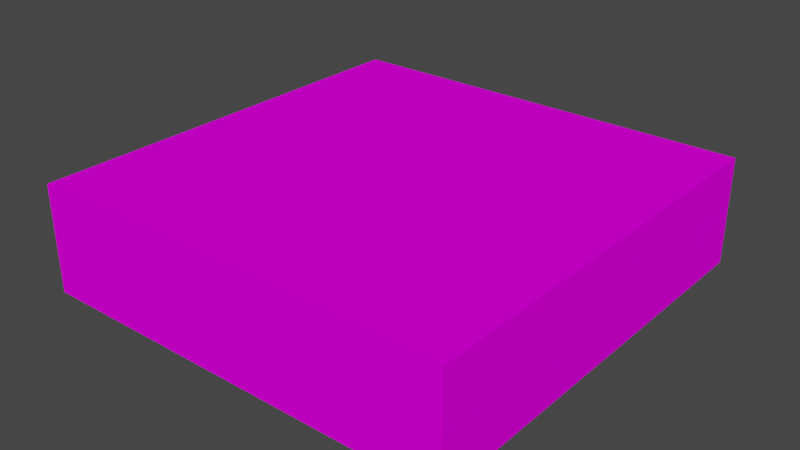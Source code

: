 # Source: SimpleGround.blend  (saved by Blender 3.3.6; exported with 4.5.12 LTS)
import bpy
from mathutils import Matrix  # noqa: F401  (used for matrix-valued properties, if any)

bpy.ops.wm.read_factory_settings(use_empty=True)
scene = bpy.context.scene
scene.name = 'Scene'

# ---- collections
col_collection = bpy.data.collections.new('Collection'); scene.collection.children.link(col_collection)

# ---- images (referenced by path relative to the original .blend; pixels are not part of the script)
import os
ASSET_DIR = os.environ.get("B2B_ASSET_DIR", "")  # directory of the original .blend (textures are referenced by path, not embedded)
HERE = os.path.dirname(os.path.abspath(__file__))  # packed textures are extracted next to this script under _unpacked/

def load_image(name, relpath, width, height, colorspace="sRGB"):
    """Load a texture the original file referenced (path relative to the .blend, or extracted next to this script)."""
    p = next((c for c in (os.path.join(HERE, relpath), os.path.join(ASSET_DIR, relpath)) if relpath and os.path.exists(c)), "")
    if p:
        img = bpy.data.images.load(p, check_existing=True)
        img.name = name
    else:  # same state as the original file: an image datablock whose file is absent (Cycles renders it pink)
        img = bpy.data.images.new(name, width, height)
        img.source = "FILE"
        img.filepath = "//" + (relpath or name)
    img.colorspace_settings.name = colorspace
    return img
img_simpleground_png = load_image('SimpleGround.png', 'SimpleGround.png', 1024, 1024, 'sRGB')

# ---- materials (node trees are filled in below, after node groups)
mat_palette = bpy.data.materials.new('palette')
mat_palette.use_transparent_shadow = False
mat_palette.diffuse_color = (1.0, 1.0, 1.0, 1.0)
mat_palette.roughness = 1.0

# ---- material node trees
mat_palette.use_nodes = True; mat_palette.node_tree.nodes.clear()
_N = mat_palette.node_tree.nodes; _L = mat_palette.node_tree.links
n0 = _N.new('ShaderNodeBsdfPrincipled'); n0.name = 'Principled BSDF'; n0.location = (1200, 0)
n0.distribution = 'GGX'
n0.subsurface_method = 'RANDOM_WALK_SKIN'
n0.inputs[2].default_value = 1.0
n0.inputs[3].default_value = 1.45
n0.inputs[13].default_value = 0.0
n0.inputs[27].default_value = (0.0, 0.0, 0.0, 1.0)
n0.inputs[28].default_value = 1.0
n1 = _N.new('ShaderNodeOutputMaterial'); n1.name = 'Material Output'; n1.location = (1500, 0)
n2 = _N.new('ShaderNodeTexImage'); n2.name = 'Image Texture'; n2.location = (600, 0)
n2.image = img_simpleground_png
_L.new(n2.outputs[0], n0.inputs[0])
_L.new(n0.outputs[0], n1.inputs[0])
n1.is_active_output = True

# ---- world
world_world = bpy.data.worlds.new('World'); scene.world = world_world
world_world.use_nodes = True; world_world.node_tree.nodes.clear()
_N = world_world.node_tree.nodes; _L = world_world.node_tree.links
n0 = _N.new('ShaderNodeOutputWorld'); n0.name = 'World Output'; n0.location = (300, 300)
n1 = _N.new('ShaderNodeBackground'); n1.name = 'Background'; n1.location = (10, 300)
n1.inputs[0].default_value = (0.05088, 0.05088, 0.05088, 1.0)
_L.new(n1.outputs[0], n0.inputs[0])
n0.is_active_output = True
world_world.color = (0.05088, 0.05088, 0.05088)
world_world.use_sun_shadow = False
world_world.sun_shadow_jitter_overblur = 0.0

# ---- meshes
me_untitled = bpy.data.meshes.new('Untitled')
me_untitled.from_pydata([(0.8, 0.0, 0.8), (-0.8, 2.607e-07, 0.8), (0.4, 0.3, 0.8), (0.3, 0.3, 0.8), (-0.5, 0.3, 0.8), (-0.7, 0.3, 0.8), (0.8, 0.4, 0.8), (0.4, 0.4, 0.8), (0.3, 0.4, 0.8), (-0.5, 0.4, 0.8), (-0.7, 0.4, 0.8), (-0.8, 0.4, 0.8), (0.8, -2.607e-07, -0.8), (-0.8, 0.0, -0.8), (0.8, 0.4, -0.8), (-0.8, 0.4, -0.8), (0.8, 0.0, 0.8), (0.8, 0.4, 0.8), (0.8, -4.888e-08, 0.5), (0.8, 0.3, 0.5), (0.8, 0.4, 0.5), (0.8, -6.517e-08, 0.4), (0.8, 0.3, 0.4), (0.8, 0.4, 0.4), (0.8, 0.3, 0.3), (0.8, 0.4, 0.3), (0.8, -1.14e-07, 0.1), (0.8, 0.2, 0.1), (0.8, 0.4, 0.1), (0.8, -1.303e-07, -1.192e-07), (0.8, 0.2, -1.192e-07), (0.8, 0.4, -1.788e-07), (0.8, -1.792e-07, -0.3), (0.8, 0.3, -0.3), (0.8, 0.4, -0.3), (0.8, -1.955e-07, -0.4), (0.8, 0.3, -0.4), (0.8, 0.4, -0.4), (0.8, 0.3, -0.5), (0.8, 0.4, -0.5), (0.8, -2.444e-07, -0.7), (0.8, 0.4, -0.7), (0.8, -2.607e-07, -0.8), (0.8, 0.4, -0.8), (-0.8, 2.607e-07, 0.8), (-0.8, 0.4, 0.8), (-0.8, 2.118e-07, 0.5), (-0.8, 0.4, 0.5), (-0.8, 1.955e-07, 0.4), (-0.8, 0.4, 0.4), (-0.8, 0.3, 0.3), (-0.8, 0.4, 0.3), (-0.8, 0.3, 0.2), (-0.8, 0.4, 0.2), (-0.8, 1.466e-07, 0.1), (-0.8, 0.2, 0.1), (-0.8, 0.4, 0.1), (-0.8, 1.303e-07, 0.0), (-0.8, 0.2, -5.96e-08), (-0.8, 0.4, -1.192e-07), (-0.8, 0.3, -0.2), (-0.8, 0.4, -0.2), (-0.8, 8.146e-08, -0.3), (-0.8, 0.3, -0.3), (-0.8, 0.4, -0.3), (-0.8, 6.517e-08, -0.4), (-0.8, 0.4, -0.4), (-0.8, 1.629e-08, -0.7), (-0.8, 0.4, -0.7), (-0.8, 0.0, -0.8), (-0.8, 0.4, -0.8), (0.8, 0.0, 0.8), (0.8, -4.888e-08, 0.5), (0.8, -6.517e-08, 0.4), (0.8, -1.14e-07, 0.1), (0.8, -1.303e-07, -1.192e-07), (0.8, -1.792e-07, -0.3), (0.8, -1.955e-07, -0.4), (0.8, -2.444e-07, -0.7), (0.8, -2.607e-07, -0.8), (-0.8, 2.607e-07, 0.8), (-0.8, 2.118e-07, 0.5), (-0.8, 1.955e-07, 0.4), (-0.8, 1.466e-07, 0.1), (-0.8, 1.303e-07, 0.0), (-0.8, 8.146e-08, -0.3), (-0.8, 6.517e-08, -0.4), (-0.8, 1.629e-08, -0.7), (-0.8, 0.0, -0.8), (0.8, 0.4, 0.8), (0.8, 0.4, 0.5), (0.8, 0.4, 0.4), (0.8, 0.4, 0.3), (0.8, 0.4, 0.1), (0.8, 0.4, -1.788e-07), (0.8, 0.4, -0.3), (0.8, 0.4, -0.4), (0.8, 0.4, -0.5), (0.8, 0.4, -0.7), (0.8, 0.4, -0.8), (0.7, 0.4, 0.4), (0.7, 0.4, 0.3), (0.7, 0.4, -1.788e-07), (0.7, 0.4, -0.2), (0.7, 0.4, -0.5), (0.7, 0.4, -0.6), (0.6, 0.4, 0.3), (0.6, 0.4, 0.2), (0.6, 0.4, -1.788e-07), (0.6, 0.4, -0.1), (0.6, 0.4, -0.4), (0.6, 0.4, -0.5), (0.6, 0.4, -0.6), (0.5, 0.4, 0.4), (0.5, 0.4, 0.3), (0.5, 0.4, -0.1), (0.5, 0.4, -0.2), (0.4, 0.4, 0.8), (0.4, 0.4, 0.7), (0.4, 0.4, 0.6), (0.4, 0.4, 0.4), (0.4, 0.4, 0.3), (0.4, 0.4, -0.5), (0.4, 0.4, -0.6), (0.3, 0.4, 0.8), (0.3, 0.4, 0.7), (0.3, 0.4, 0.3), (0.3, 0.4, 0.2), (0.3, 0.4, -0.2), (0.3, 0.4, -0.3), (0.3, 0.4, -0.4), (0.3, 0.4, -0.5), (0.2, 0.4, 0.7), (0.2, 0.4, 0.6), (0.2, 0.4, -1.341e-07), (0.2, 0.4, -0.1), (0.2, 0.4, -0.4), (0.2, 0.4, -0.5), (0.1, 0.4, -0.2), (0.1, 0.4, -0.3), (0.1, 0.4, -0.4), (0.1, 0.4, -0.5), (0.1, 0.4, -0.6), (0.1, 0.4, -0.7), (5.96e-08, 0.4, 0.7), (5.96e-08, 0.4, 0.6), (0.0, 0.4, 0.5), (0.0, 0.4, -0.1), (0.0, 0.4, -0.2), (0.0, 0.4, -0.5), (0.0, 0.4, -0.6), (0.0, 0.4, -0.7), (-0.1, 0.4, 0.3), (-0.1, 0.4, 0.2), (-0.1, 0.4, -0.1), (-0.1, 0.4, -0.2), (-0.2, 0.4, 0.6), (-0.2, 0.4, 0.5), (-0.2, 0.4, 0.3), (-0.2, 0.4, 0.2), (-0.2, 0.4, 0.1), (-0.2, 0.4, -1.192e-07), (-0.2, 0.4, -0.1), (-0.2, 0.4, -0.2), (-0.3, 0.4, 0.3), (-0.3, 0.4, 0.2), (-0.3, 0.4, 0.1), (-0.3, 0.4, -1.192e-07), (-0.3, 0.4, -0.1), (-0.3, 0.4, -0.4), (-0.3, 0.4, -0.5), (-0.3, 0.4, -0.6), (-0.3, 0.4, -0.7), (-0.4, 0.4, 0.7), (-0.4, 0.4, 0.6), (-0.4, 0.4, -1.192e-07), (-0.4, 0.4, -0.2), (-0.4, 0.4, -0.4), (-0.4, 0.4, -0.5), (-0.4, 0.4, -0.6), (-0.5, 0.4, 0.8), (-0.5, 0.4, 0.7), (-0.5, 0.4, 0.3), (-0.5, 0.4, 0.2), (-0.5, 0.4, -0.5), (-0.5, 0.4, -0.6), (-0.6, 0.4, 0.6), (-0.6, 0.4, 0.5), (-0.6, 0.4, 0.3), (-0.6, 0.4, 0.2), (-0.6, 0.4, -0.2), (-0.6, 0.4, -0.3), (-0.6, 0.4, -0.6), (-0.6, 0.4, -0.7), (-0.7, 0.4, 0.8), (-0.7, 0.4, 0.5), (-0.7, 0.4, 0.4), (-0.7, 0.4, -0.3), (-0.7, 0.4, -0.4), (-0.8, 0.4, 0.8), (-0.8, 0.4, 0.5), (-0.8, 0.4, 0.4), (-0.8, 0.4, 0.3), (-0.8, 0.4, 0.2), (-0.8, 0.4, 0.1), (-0.8, 0.4, -1.192e-07), (-0.8, 0.4, -0.2), (-0.8, 0.4, -0.3), (-0.8, 0.4, -0.4), (-0.8, 0.4, -0.7), (-0.8, 0.4, -0.8)], [], [(2, 1, 0), (3, 1, 2), (4, 1, 3), (5, 1, 4), (6, 2, 0), (7, 3, 2), (7, 2, 6), (8, 4, 3), (8, 3, 7), (9, 5, 4), (9, 4, 8), (10, 1, 5), (10, 5, 9), (11, 1, 10), (12, 13, 14), (14, 13, 15), (18, 17, 16), (19, 17, 18), (20, 17, 19), (21, 19, 18), (22, 20, 19), (22, 19, 21), (23, 20, 22), (24, 22, 21), (24, 23, 22), (25, 23, 24), (26, 24, 21), (26, 25, 24), (27, 25, 26), (28, 25, 27), (29, 27, 26), (30, 28, 27), (30, 27, 29), (31, 28, 30), (32, 30, 29), (32, 31, 30), (33, 31, 32), (34, 31, 33), (35, 33, 32), (36, 34, 33), (36, 33, 35), (37, 34, 36), (38, 36, 35), (38, 37, 36), (39, 37, 38), (40, 38, 35), (40, 39, 38), (41, 39, 40), (42, 41, 40), (43, 41, 42), (44, 45, 46), (46, 45, 47), (46, 47, 48), (48, 47, 49), (48, 49, 50), (50, 49, 51), (48, 50, 52), (50, 51, 52), (52, 51, 53), (48, 52, 54), (52, 53, 54), (54, 53, 55), (55, 53, 56), (54, 55, 57), (55, 56, 58), (57, 55, 58), (58, 56, 59), (57, 58, 60), (58, 59, 60), (60, 59, 61), (57, 60, 62), (60, 61, 63), (62, 60, 63), (63, 61, 64), (62, 63, 65), (63, 64, 65), (65, 64, 66), (65, 66, 67), (67, 66, 68), (67, 68, 69), (69, 68, 70), (80, 72, 71), (81, 73, 72), (81, 72, 80), (82, 74, 73), (82, 73, 81), (83, 75, 74), (83, 74, 82), (84, 76, 75), (84, 75, 83), (85, 77, 76), (85, 76, 84), (86, 78, 77), (86, 77, 85), (87, 79, 78), (87, 78, 86), (88, 79, 87), (90, 91, 100), (91, 92, 100), (92, 93, 101), (100, 92, 101), (93, 94, 102), (94, 95, 102), (102, 95, 103), (97, 98, 104), (96, 97, 104), (104, 98, 105), (101, 93, 106), (100, 101, 106), (106, 93, 107), (102, 103, 108), (93, 102, 108), (108, 103, 109), (95, 96, 110), (96, 104, 110), (104, 105, 111), (110, 104, 111), (105, 98, 112), (111, 105, 112), (90, 100, 113), (106, 107, 113), (100, 106, 113), (113, 107, 114), (109, 103, 115), (108, 109, 115), (103, 95, 116), (115, 103, 116), (89, 90, 117), (117, 90, 118), (118, 90, 119), (113, 114, 120), (90, 113, 120), (114, 107, 121), (120, 114, 121), (110, 111, 122), (111, 112, 122), (112, 98, 123), (122, 112, 123), (117, 118, 124), (118, 119, 125), (124, 118, 125), (121, 107, 126), (120, 121, 126), (107, 93, 127), (126, 107, 127), (116, 95, 128), (115, 116, 128), (95, 110, 129), (128, 95, 129), (110, 122, 130), (129, 110, 130), (122, 123, 131), (130, 122, 131), (125, 119, 132), (124, 125, 132), (119, 90, 133), (132, 119, 133), (108, 115, 134), (93, 108, 134), (115, 128, 135), (134, 115, 135), (130, 131, 136), (129, 130, 136), (131, 123, 137), (136, 131, 137), (128, 129, 138), (135, 128, 138), (134, 135, 138), (129, 136, 139), (138, 129, 139), (136, 137, 140), (139, 136, 140), (137, 123, 141), (140, 137, 141), (123, 98, 142), (141, 123, 142), (98, 99, 143), (142, 98, 143), (124, 132, 144), (132, 133, 144), (133, 90, 145), (144, 133, 145), (90, 120, 146), (145, 90, 146), (134, 138, 147), (138, 139, 147), (147, 139, 148), (141, 142, 149), (140, 141, 149), (142, 143, 150), (149, 142, 150), (143, 99, 151), (150, 143, 151), (120, 126, 152), (126, 127, 152), (127, 93, 153), (152, 127, 153), (147, 148, 154), (134, 147, 154), (148, 139, 155), (154, 148, 155), (144, 145, 156), (145, 146, 156), (146, 120, 157), (156, 146, 157), (120, 152, 158), (152, 153, 158), (153, 93, 159), (158, 153, 159), (93, 134, 160), (159, 93, 160), (134, 154, 161), (160, 134, 161), (154, 155, 162), (161, 154, 162), (155, 139, 163), (162, 155, 163), (158, 159, 164), (120, 158, 164), (159, 160, 165), (164, 159, 165), (160, 161, 166), (165, 160, 166), (161, 162, 167), (166, 161, 167), (162, 163, 168), (167, 162, 168), (139, 140, 169), (149, 150, 169), (140, 149, 169), (150, 151, 169), (169, 151, 170), (170, 151, 171), (151, 99, 172), (171, 151, 172), (124, 144, 173), (144, 156, 173), (156, 157, 173), (173, 157, 174), (167, 168, 175), (166, 167, 175), (168, 163, 176), (175, 168, 176), (163, 139, 176), (169, 170, 177), (139, 169, 177), (170, 171, 178), (177, 170, 178), (171, 172, 179), (178, 171, 179), (124, 173, 180), (173, 174, 181), (180, 173, 181), (120, 164, 182), (165, 166, 182), (164, 165, 182), (182, 166, 183), (177, 178, 184), (178, 179, 184), (179, 172, 185), (184, 179, 185), (181, 174, 186), (180, 181, 186), (174, 157, 186), (157, 120, 187), (186, 157, 187), (182, 183, 188), (120, 182, 188), (183, 166, 189), (188, 183, 189), (176, 139, 190), (175, 176, 190), (139, 177, 191), (190, 139, 191), (185, 172, 192), (184, 185, 192), (172, 99, 193), (192, 172, 193), (180, 186, 194), (186, 187, 194), (187, 120, 195), (194, 187, 195), (120, 188, 196), (195, 120, 196), (191, 177, 197), (190, 191, 197), (184, 192, 198), (197, 177, 198), (177, 184, 198), (192, 193, 198), (194, 195, 199), (195, 196, 200), (199, 195, 200), (196, 188, 201), (200, 196, 201), (188, 189, 202), (201, 188, 202), (189, 166, 203), (202, 189, 203), (166, 175, 204), (203, 166, 204), (175, 190, 205), (204, 175, 205), (190, 197, 206), (205, 190, 206), (197, 198, 207), (206, 197, 207), (198, 193, 208), (207, 198, 208), (193, 99, 209), (208, 193, 209), (209, 99, 210)])
_uv = me_untitled.uv_layers.new(name='UVMap')
_uv.uv.foreach_set('vector', [0.8809, 0.5, 0.8809, 0.5, 0.8809, 0.5, 0.8809, 0.5, 0.8809, 0.5, 0.8809, 0.5, 0.8809, 0.5, 0.8809, 0.5, 0.8809, 0.5, 0.8809, 0.5, 0.8809, 0.5, 0.8809, 0.5, 0.8809, 0.5, 0.8809, 0.5, 0.8809, 0.5, 0.8926, 0.5, 0.8926, 0.5, 0.8926, 0.5, 0.8809, 0.5, 0.8809, 0.5, 0.8809, 0.5, 0.8809, 0.5, 0.8809, 0.5, 0.8809, 0.5, 0.8926, 0.5, 0.8926, 0.5, 0.8926, 0.5, 0.8848, 0.5, 0.8848, 0.5, 0.8848, 0.5, 0.8809, 0.5, 0.8809, 0.5, 0.8809, 0.5, 0.8809, 0.5, 0.8809, 0.5, 0.8809, 0.5, 0.8848, 0.5, 0.8848, 0.5, 0.8848, 0.5, 0.8809, 0.5, 0.8809, 0.5, 0.8809, 0.5, 0.8887, 0.5, 0.8887, 0.5, 0.8887, 0.5, 0.8887, 0.5, 0.8887, 0.5, 0.8887, 0.5, 0.8809, 0.5, 0.8809, 0.5, 0.8809, 0.5, 0.8809, 0.5, 0.8809, 0.5, 0.8809, 0.5, 0.8809, 0.5, 0.8809, 0.5, 0.8809, 0.5, 0.8926, 0.5, 0.8926, 0.5, 0.8926, 0.5, 0.8887, 0.5, 0.8887, 0.5, 0.8887, 0.5, 0.8926, 0.5, 0.8926, 0.5, 0.8926, 0.5, 0.8887, 0.5, 0.8887, 0.5, 0.8887, 0.5, 0.8809, 0.5, 0.8809, 0.5, 0.8809, 0.5, 0.8926, 0.5, 0.8926, 0.5, 0.8926, 0.5, 0.8926, 0.5, 0.8926, 0.5, 0.8926, 0.5, 0.8809, 0.5, 0.8809, 0.5, 0.8809, 0.5, 0.8809, 0.5, 0.8809, 0.5, 0.8809, 0.5, 0.8809, 0.5, 0.8809, 0.5, 0.8809, 0.5, 0.8809, 0.5, 0.8809, 0.5, 0.8809, 0.5, 0.8926, 0.5, 0.8926, 0.5, 0.8926, 0.5, 0.8887, 0.5, 0.8887, 0.5, 0.8887, 0.5, 0.8926, 0.5, 0.8926, 0.5, 0.8926, 0.5, 0.8887, 0.5, 0.8887, 0.5, 0.8887, 0.5, 0.8809, 0.5, 0.8809, 0.5, 0.8809, 0.5, 0.8809, 0.5, 0.8809, 0.5, 0.8809, 0.5, 0.8809, 0.5, 0.8809, 0.5, 0.8809, 0.5, 0.8809, 0.5, 0.8809, 0.5, 0.8809, 0.5, 0.8926, 0.5, 0.8926, 0.5, 0.8926, 0.5, 0.8887, 0.5, 0.8887, 0.5, 0.8887, 0.5, 0.8926, 0.5, 0.8926, 0.5, 0.8926, 0.5, 0.8887, 0.5, 0.8887, 0.5, 0.8887, 0.5, 0.8809, 0.5, 0.8809, 0.5, 0.8809, 0.5, 0.8848, 0.5, 0.8848, 0.5, 0.8848, 0.5, 0.8848, 0.5, 0.8848, 0.5, 0.8848, 0.5, 0.8809, 0.5, 0.8809, 0.5, 0.8809, 0.5, 0.8809, 0.5, 0.8809, 0.5, 0.8809, 0.5, 0.8809, 0.5, 0.8809, 0.5, 0.8809, 0.5, 0.8887, 0.5, 0.8887, 0.5, 0.8887, 0.5, 0.8887, 0.5, 0.8887, 0.5, 0.8887, 0.5, 0.8809, 0.5, 0.8809, 0.5, 0.8809, 0.5, 0.8809, 0.5, 0.8809, 0.5, 0.8809, 0.5, 0.8926, 0.5, 0.8926, 0.5, 0.8926, 0.5, 0.8926, 0.5, 0.8926, 0.5, 0.8926, 0.5, 0.8809, 0.5, 0.8809, 0.5, 0.8809, 0.5, 0.8809, 0.5, 0.8809, 0.5, 0.8809, 0.5, 0.8809, 0.5, 0.8809, 0.5, 0.8809, 0.5, 0.8848, 0.5, 0.8848, 0.5, 0.8848, 0.5, 0.8848, 0.5, 0.8848, 0.5, 0.8848, 0.5, 0.8809, 0.5, 0.8809, 0.5, 0.8809, 0.5, 0.8809, 0.5, 0.8809, 0.5, 0.8809, 0.5, 0.8809, 0.5, 0.8809, 0.5, 0.8809, 0.5, 0.8809, 0.5, 0.8809, 0.5, 0.8809, 0.5, 0.8926, 0.5, 0.8926, 0.5, 0.8926, 0.5, 0.8887, 0.5, 0.8887, 0.5, 0.8887, 0.5, 0.8926, 0.5, 0.8926, 0.5, 0.8926, 0.5, 0.8887, 0.5, 0.8887, 0.5, 0.8887, 0.5, 0.8809, 0.5, 0.8809, 0.5, 0.8809, 0.5, 0.8809, 0.5, 0.8809, 0.5, 0.8809, 0.5, 0.8809, 0.5, 0.8809, 0.5, 0.8809, 0.5, 0.8809, 0.5, 0.8809, 0.5, 0.8809, 0.5, 0.8848, 0.5, 0.8848, 0.5, 0.8848, 0.5, 0.8809, 0.5, 0.8809, 0.5, 0.8809, 0.5, 0.8848, 0.5, 0.8848, 0.5, 0.8848, 0.5, 0.8926, 0.5, 0.8926, 0.5, 0.8926, 0.5, 0.8926, 0.5, 0.8926, 0.5, 0.8926, 0.5, 0.8926, 0.5, 0.8926, 0.5, 0.8926, 0.5, 0.8809, 0.5, 0.8809, 0.5, 0.8809, 0.5, 0.8809, 0.5, 0.8809, 0.5, 0.8809, 0.5, 0.8887, 0.5, 0.8887, 0.5, 0.8887, 0.5, 0.8887, 0.5, 0.8887, 0.5, 0.8887, 0.5, 0.8809, 0.5, 0.8809, 0.5, 0.8809, 0.5, 0.8926, 0.5, 0.8926, 0.5, 0.8926, 0.5, 0.8809, 0.5, 0.8809, 0.5, 0.8809, 0.5, 0.8809, 0.5, 0.8809, 0.5, 0.8809, 0.5, 0.8926, 0.5, 0.8926, 0.5, 0.8926, 0.5, 0.8926, 0.5, 0.8926, 0.5, 0.8926, 0.5, 0.8809, 0.5, 0.8809, 0.5, 0.8809, 0.5, 0.8809, 0.5, 0.8809, 0.5, 0.8809, 0.5, 0.8926, 0.5, 0.8926, 0.5, 0.8926, 0.5, 0.8926, 0.5, 0.8926, 0.5, 0.8926, 0.5, 0.8809, 0.5, 0.8809, 0.5, 0.8809, 0.5, 0.8809, 0.5, 0.8809, 0.5, 0.8809, 0.5, 0.8926, 0.5, 0.8926, 0.5, 0.8926, 0.5, 0.8887, 0.5, 0.8887, 0.5, 0.8887, 0.5, 0.8809, 0.5, 0.8809, 0.5, 0.8809, 0.5, 0.8887, 0.5, 0.8887, 0.5, 0.8887, 0.5, 0.8887, 0.5, 0.8887, 0.5, 0.8887, 0.5, 0.8926, 0.5, 0.8926, 0.5, 0.8926, 0.5, 0.8809, 0.5, 0.8809, 0.5, 0.8809, 0.5, 0.8926, 0.5, 0.8926, 0.5, 0.8926, 0.5, 0.8887, 0.5, 0.8887, 0.5, 0.8887, 0.5, 0.8809, 0.5, 0.8809, 0.5, 0.8809, 0.5, 0.8809, 0.5, 0.8809, 0.5, 0.8809, 0.5, 0.8809, 0.5, 0.8809, 0.5, 0.8809, 0.5, 0.8848, 0.5, 0.8848, 0.5, 0.8848, 0.5, 0.8809, 0.5, 0.8809, 0.5, 0.8809, 0.5, 0.8809, 0.5, 0.8809, 0.5, 0.8809, 0.5, 0.8848, 0.5, 0.8848, 0.5, 0.8848, 0.5, 0.8809, 0.5, 0.8809, 0.5, 0.8809, 0.5, 0.8926, 0.5, 0.8926, 0.5, 0.8926, 0.5, 0.8887, 0.5, 0.8887, 0.5, 0.8887, 0.5, 0.8926, 0.5, 0.8926, 0.5, 0.8926, 0.5, 0.8887, 0.5, 0.8887, 0.5, 0.8887, 0.5, 0.8848, 0.5, 0.8848, 0.5, 0.8848, 0.5, 0.8926, 0.5, 0.8926, 0.5, 0.8926, 0.5, 0.8848, 0.5, 0.8848, 0.5, 0.8848, 0.5, 0.8809, 0.5, 0.8809, 0.5, 0.8809, 0.5, 0.8926, 0.5, 0.8926, 0.5, 0.8926, 0.5, 0.8887, 0.5, 0.8887, 0.5, 0.8887, 0.5, 0.8848, 0.5, 0.8848, 0.5, 0.8848, 0.5, 0.8848, 0.5, 0.8848, 0.5, 0.8848, 0.5, 0.8848, 0.5, 0.8848, 0.5, 0.8848, 0.5, 0.8926, 0.5, 0.8926, 0.5, 0.8926, 0.5, 0.8848, 0.5, 0.8848, 0.5, 0.8848, 0.5, 0.8809, 0.5, 0.8809, 0.5, 0.8809, 0.5, 0.8926, 0.5, 0.8926, 0.5, 0.8926, 0.5, 0.8809, 0.5, 0.8809, 0.5, 0.8809, 0.5, 0.8809, 0.5, 0.8809, 0.5, 0.8809, 0.5, 0.8809, 0.5, 0.8809, 0.5, 0.8809, 0.5, 0.8926, 0.5, 0.8926, 0.5, 0.8926, 0.5, 0.8887, 0.5, 0.8887, 0.5, 0.8887, 0.5, 0.8848, 0.5, 0.8848, 0.5, 0.8848, 0.5, 0.8926, 0.5, 0.8926, 0.5, 0.8926, 0.5, 0.8809, 0.5, 0.8809, 0.5, 0.8809, 0.5, 0.8809, 0.5, 0.8809, 0.5, 0.8809, 0.5, 0.8809, 0.5, 0.8809, 0.5, 0.8809, 0.5, 0.8809, 0.5, 0.8809, 0.5, 0.8809, 0.5, 0.8926, 0.5, 0.8926, 0.5, 0.8926, 0.5, 0.8848, 0.5, 0.8848, 0.5, 0.8848, 0.5, 0.8926, 0.5, 0.8926, 0.5, 0.8926, 0.5, 0.8848, 0.5, 0.8848, 0.5, 0.8848, 0.5, 0.8809, 0.5, 0.8809, 0.5, 0.8809, 0.5, 0.8809, 0.5, 0.8809, 0.5, 0.8809, 0.5, 0.8848, 0.5, 0.8848, 0.5, 0.8848, 0.5, 0.8809, 0.5, 0.8809, 0.5, 0.8809, 0.5, 0.8809, 0.5, 0.8809, 0.5, 0.8809, 0.5, 0.8887, 0.5, 0.8887, 0.5, 0.8887, 0.5, 0.8809, 0.5, 0.8809, 0.5, 0.8809, 0.5, 0.8809, 0.5, 0.8809, 0.5, 0.8809, 0.5, 0.8887, 0.5, 0.8887, 0.5, 0.8887, 0.5, 0.8848, 0.5, 0.8848, 0.5, 0.8848, 0.5, 0.8809, 0.5, 0.8809, 0.5, 0.8809, 0.5, 0.8848, 0.5, 0.8848, 0.5, 0.8848, 0.5, 0.8809, 0.5, 0.8809, 0.5, 0.8809, 0.5, 0.8809, 0.5, 0.8809, 0.5, 0.8809, 0.5, 0.8848, 0.5, 0.8848, 0.5, 0.8848, 0.5, 0.8848, 0.5, 0.8848, 0.5, 0.8848, 0.5, 0.8887, 0.5, 0.8887, 0.5, 0.8887, 0.5, 0.8809, 0.5, 0.8809, 0.5, 0.8809, 0.5, 0.8848, 0.5, 0.8848, 0.5, 0.8848, 0.5, 0.8926, 0.5, 0.8926, 0.5, 0.8926, 0.5, 0.8887, 0.5, 0.8887, 0.5, 0.8887, 0.5, 0.8848, 0.5, 0.8848, 0.5, 0.8848, 0.5, 0.8926, 0.5, 0.8926, 0.5, 0.8926, 0.5, 0.8848, 0.5, 0.8848, 0.5, 0.8848, 0.5, 0.8809, 0.5, 0.8809, 0.5, 0.8809, 0.5, 0.8809, 0.5, 0.8809, 0.5, 0.8809, 0.5, 0.8887, 0.5, 0.8887, 0.5, 0.8887, 0.5, 0.8848, 0.5, 0.8848, 0.5, 0.8848, 0.5, 0.8848, 0.5, 0.8848, 0.5, 0.8848, 0.5, 0.8887, 0.5, 0.8887, 0.5, 0.8887, 0.5, 0.8848, 0.5, 0.8848, 0.5, 0.8848, 0.5, 0.8848, 0.5, 0.8848, 0.5, 0.8848, 0.5, 0.8809, 0.5, 0.8809, 0.5, 0.8809, 0.5, 0.8848, 0.5, 0.8848, 0.5, 0.8848, 0.5, 0.8887, 0.5, 0.8887, 0.5, 0.8887, 0.5, 0.8809, 0.5, 0.8809, 0.5, 0.8809, 0.5, 0.8809, 0.5, 0.8809, 0.5, 0.8809, 0.5, 0.8926, 0.5, 0.8926, 0.5, 0.8926, 0.5, 0.8809, 0.5, 0.8809, 0.5, 0.8809, 0.5, 0.8926, 0.5, 0.8926, 0.5, 0.8926, 0.5, 0.8887, 0.5, 0.8887, 0.5, 0.8887, 0.5, 0.8809, 0.5, 0.8809, 0.5, 0.8809, 0.5, 0.8809, 0.5, 0.8809, 0.5, 0.8809, 0.5, 0.8809, 0.5, 0.8809, 0.5, 0.8809, 0.5, 0.8809, 0.5, 0.8809, 0.5, 0.8809, 0.5, 0.8848, 0.5, 0.8848, 0.5, 0.8848, 0.5, 0.8809, 0.5, 0.8809, 0.5, 0.8809, 0.5, 0.8926, 0.5, 0.8926, 0.5, 0.8926, 0.5, 0.8848, 0.5, 0.8848, 0.5, 0.8848, 0.5, 0.8887, 0.5, 0.8887, 0.5, 0.8887, 0.5, 0.8926, 0.5, 0.8926, 0.5, 0.8926, 0.5, 0.8809, 0.5, 0.8809, 0.5, 0.8809, 0.5, 0.8809, 0.5, 0.8809, 0.5, 0.8809, 0.5, 0.8809, 0.5, 0.8809, 0.5, 0.8809, 0.5, 0.8809, 0.5, 0.8809, 0.5, 0.8809, 0.5, 0.8848, 0.5, 0.8848, 0.5, 0.8848, 0.5, 0.8809, 0.5, 0.8809, 0.5, 0.8809, 0.5, 0.8809, 0.5, 0.8809, 0.5, 0.8809, 0.5, 0.8848, 0.5, 0.8848, 0.5, 0.8848, 0.5, 0.8809, 0.5, 0.8809, 0.5, 0.8809, 0.5, 0.8848, 0.5, 0.8848, 0.5, 0.8848, 0.5, 0.8887, 0.5, 0.8887, 0.5, 0.8887, 0.5, 0.8848, 0.5, 0.8848, 0.5, 0.8848, 0.5, 0.8809, 0.5, 0.8809, 0.5, 0.8809, 0.5, 0.8848, 0.5, 0.8848, 0.5, 0.8848, 0.5, 0.8809, 0.5, 0.8809, 0.5, 0.8809, 0.5, 0.8848, 0.5, 0.8848, 0.5, 0.8848, 0.5, 0.8887, 0.5, 0.8887, 0.5, 0.8887, 0.5, 0.8809, 0.5, 0.8809, 0.5, 0.8809, 0.5, 0.8809, 0.5, 0.8809, 0.5, 0.8809, 0.5, 0.8887, 0.5, 0.8887, 0.5, 0.8887, 0.5, 0.8926, 0.5, 0.8926, 0.5, 0.8926, 0.5, 0.8809, 0.5, 0.8809, 0.5, 0.8809, 0.5, 0.8809, 0.5, 0.8809, 0.5, 0.8809, 0.5, 0.8926, 0.5, 0.8926, 0.5, 0.8926, 0.5, 0.8926, 0.5, 0.8926, 0.5, 0.8926, 0.5, 0.8809, 0.5, 0.8809, 0.5, 0.8809, 0.5, 0.8848, 0.5, 0.8848, 0.5, 0.8848, 0.5, 0.8926, 0.5, 0.8926, 0.5, 0.8926, 0.5, 0.8887, 0.5, 0.8887, 0.5, 0.8887, 0.5, 0.8848, 0.5, 0.8848, 0.5, 0.8848, 0.5, 0.8926, 0.5, 0.8926, 0.5, 0.8926, 0.5, 0.8887, 0.5, 0.8887, 0.5, 0.8887, 0.5, 0.8848, 0.5, 0.8848, 0.5, 0.8848, 0.5, 0.8926, 0.5, 0.8926, 0.5, 0.8926, 0.5, 0.8887, 0.5, 0.8887, 0.5, 0.8887, 0.5, 0.8809, 0.5, 0.8809, 0.5, 0.8809, 0.5, 0.8809, 0.5, 0.8809, 0.5, 0.8809, 0.5, 0.8809, 0.5, 0.8809, 0.5, 0.8809, 0.5, 0.8809, 0.5, 0.8809, 0.5, 0.8809, 0.5, 0.8809, 0.5, 0.8809, 0.5, 0.8809, 0.5, 0.8887, 0.5, 0.8887, 0.5, 0.8887, 0.5, 0.8809, 0.5, 0.8809, 0.5, 0.8809, 0.5, 0.8809, 0.5, 0.8809, 0.5, 0.8809, 0.5, 0.8809, 0.5, 0.8809, 0.5, 0.8809, 0.5, 0.8809, 0.5, 0.8809, 0.5, 0.8809, 0.5, 0.8809, 0.5, 0.8809, 0.5, 0.8809, 0.5, 0.8848, 0.5, 0.8848, 0.5, 0.8848, 0.5, 0.8887, 0.5, 0.8887, 0.5, 0.8887, 0.5, 0.8848, 0.5, 0.8848, 0.5, 0.8848, 0.5, 0.8848, 0.5, 0.8848, 0.5, 0.8848, 0.5, 0.8809, 0.5, 0.8809, 0.5, 0.8809, 0.5, 0.8848, 0.5, 0.8848, 0.5, 0.8848, 0.5, 0.8887, 0.5, 0.8887, 0.5, 0.8887, 0.5, 0.8809, 0.5, 0.8809, 0.5, 0.8809, 0.5, 0.8848, 0.5, 0.8848, 0.5, 0.8848, 0.5, 0.8848, 0.5, 0.8848, 0.5, 0.8848, 0.5, 0.8809, 0.5, 0.8809, 0.5, 0.8809, 0.5, 0.8809, 0.5, 0.8809, 0.5, 0.8809, 0.5, 0.8848, 0.5, 0.8848, 0.5, 0.8848, 0.5, 0.8809, 0.5, 0.8809, 0.5, 0.8809, 0.5, 0.8809, 0.5, 0.8809, 0.5, 0.8809, 0.5, 0.8809, 0.5, 0.8809, 0.5, 0.8809, 0.5, 0.8809, 0.5, 0.8809, 0.5, 0.8809, 0.5, 0.8809, 0.5, 0.8809, 0.5, 0.8809, 0.5, 0.8809, 0.5, 0.8809, 0.5, 0.8809, 0.5, 0.8926, 0.5, 0.8926, 0.5, 0.8926, 0.5, 0.8848, 0.5, 0.8848, 0.5, 0.8848, 0.5, 0.8926, 0.5, 0.8926, 0.5, 0.8926, 0.5, 0.8848, 0.5, 0.8848, 0.5, 0.8848, 0.5, 0.8848, 0.5, 0.8848, 0.5, 0.8848, 0.5, 0.8809, 0.5, 0.8809, 0.5, 0.8809, 0.5, 0.8887, 0.5, 0.8887, 0.5, 0.8887, 0.5, 0.8809, 0.5, 0.8809, 0.5, 0.8809, 0.5, 0.8926, 0.5, 0.8926, 0.5, 0.8926, 0.5, 0.8809, 0.5, 0.8809, 0.5, 0.8809, 0.5, 0.8809, 0.5, 0.8809, 0.5, 0.8809, 0.5, 0.8926, 0.5, 0.8926, 0.5, 0.8926, 0.5, 0.8809, 0.5, 0.8809, 0.5, 0.8809, 0.5, 0.8809, 0.5, 0.8809, 0.5, 0.8809, 0.5, 0.8887, 0.5, 0.8887, 0.5, 0.8887, 0.5, 0.8809, 0.5, 0.8809, 0.5, 0.8809, 0.5, 0.8848, 0.5, 0.8848, 0.5, 0.8848, 0.5, 0.8809, 0.5, 0.8809, 0.5, 0.8809, 0.5, 0.8887, 0.5, 0.8887, 0.5, 0.8887, 0.5, 0.8848, 0.5, 0.8848, 0.5, 0.8848, 0.5, 0.8848, 0.5, 0.8848, 0.5, 0.8848, 0.5, 0.8848, 0.5, 0.8848, 0.5, 0.8848, 0.5, 0.8887, 0.5, 0.8887, 0.5, 0.8887, 0.5, 0.8848, 0.5, 0.8848, 0.5, 0.8848, 0.5, 0.8809, 0.5, 0.8809, 0.5, 0.8809, 0.5, 0.8887, 0.5, 0.8887, 0.5, 0.8887, 0.5, 0.8887, 0.5, 0.8887, 0.5, 0.8887, 0.5, 0.8848, 0.5, 0.8848, 0.5, 0.8848, 0.5, 0.8809, 0.5, 0.8809, 0.5, 0.8809, 0.5, 0.8887, 0.5, 0.8887, 0.5, 0.8887, 0.5, 0.8809, 0.5, 0.8809, 0.5, 0.8809, 0.5, 0.8809, 0.5, 0.8809, 0.5, 0.8809, 0.5, 0.8809, 0.5, 0.8809, 0.5, 0.8809, 0.5, 0.8926, 0.5, 0.8926, 0.5, 0.8926, 0.5, 0.8809, 0.5, 0.8809, 0.5, 0.8809, 0.5, 0.8809, 0.5, 0.8809, 0.5, 0.8809, 0.5, 0.8926, 0.5, 0.8926, 0.5, 0.8926, 0.5, 0.8848, 0.5, 0.8848, 0.5, 0.8848, 0.5, 0.8809, 0.5, 0.8809, 0.5, 0.8809, 0.5, 0.8809, 0.5, 0.8809, 0.5, 0.8809, 0.5, 0.8848, 0.5, 0.8848, 0.5, 0.8848, 0.5, 0.8887, 0.5, 0.8887, 0.5, 0.8887, 0.5, 0.8809, 0.5, 0.8809, 0.5, 0.8809, 0.5, 0.8809, 0.5, 0.8809, 0.5, 0.8809, 0.5, 0.8887, 0.5, 0.8887, 0.5, 0.8887, 0.5, 0.8848, 0.5, 0.8848, 0.5, 0.8848, 0.5, 0.8809, 0.5, 0.8809, 0.5, 0.8809, 0.5, 0.8926, 0.5, 0.8926, 0.5, 0.8926, 0.5, 0.8848, 0.5, 0.8848, 0.5, 0.8848, 0.5, 0.8809, 0.5, 0.8809, 0.5, 0.8809, 0.5, 0.8926, 0.5, 0.8926, 0.5, 0.8926, 0.5, 0.8887, 0.5, 0.8887, 0.5, 0.8887, 0.5, 0.8809, 0.5, 0.8809, 0.5, 0.8809, 0.5, 0.8887, 0.5, 0.8887, 0.5, 0.8887, 0.5])
me_untitled.materials.append(mat_palette)
me_untitled.update()
me_untitled.normals_split_custom_set([tuple(v) for v in zip(*[iter([1.239e-07, 1.49e-07, 1.0, 1.239e-07, 1.49e-07, 1.0, 1.239e-07, 1.49e-07, 1.0, 0.0, 5.96e-07, 1.0, 0.0, 5.96e-07, 1.0, 0.0, 5.96e-07, 1.0, 0.0, 5.96e-07, 1.0, 0.0, 5.96e-07, 1.0, 0.0, 5.96e-07, 1.0, -4.967e-07, 2.98e-07, 1.0, -4.967e-07, 2.98e-07, 1.0, -4.967e-07, 2.98e-07, 1.0, 1.863e-07, 1.49e-07, 1.0, 1.863e-07, 1.49e-07, 1.0, 1.863e-07, 1.49e-07, 1.0, 0.0, 0.0, 1.0, 0.0, 0.0, 1.0, 0.0, 0.0, 1.0, 0.0, 0.0, 1.0, 0.0, 0.0, 1.0, 0.0, 0.0, 1.0, -1.776e-13, 0.0, 1.0, -1.776e-13, 0.0, 1.0, -1.776e-13, 0.0, 1.0, 0.0, 0.0, 1.0, 0.0, 0.0, 1.0, 0.0, 0.0, 1.0, 1.49e-07, 0.0, 1.0, 1.49e-07, 0.0, 1.0, 1.49e-07, 0.0, 1.0, 0.0, 0.0, 1.0, 0.0, 0.0, 1.0, 0.0, 0.0, 1.0, 2.98e-06, -1.421e-12, 1.0, 2.98e-06, -1.421e-12, 1.0, 2.98e-06, -1.421e-12, 1.0, 7.451e-07, 0.0, 1.0, 7.451e-07, 0.0, 1.0, 7.451e-07, 0.0, 1.0, 0.0, 2.98e-07, 1.0, 0.0, 2.98e-07, 1.0, 0.0, 2.98e-07, 1.0, -9.313e-08, 3.331e-14, -1.0, -9.313e-08, 3.331e-14, -1.0, -9.313e-08, 3.331e-14, -1.0, -9.313e-08, -1.49e-07, -1.0, -9.313e-08, -1.49e-07, -1.0, -9.313e-08, -1.49e-07, -1.0, 1.0, -4.967e-08, -5.96e-07, 1.0, -4.967e-08, -5.96e-07, 1.0, -4.967e-08, -5.96e-07, 1.0, 0.0, -6.623e-08, 1.0, 0.0, -6.623e-08, 1.0, 0.0, -6.623e-08, 1.0, 0.0, -1.987e-07, 1.0, 0.0, -1.987e-07, 1.0, 0.0, -1.987e-07, 1.0, -1.987e-07, 1.192e-06, 1.0, -1.987e-07, 1.192e-06, 1.0, -1.987e-07, 1.192e-06, 1.0, 0.0, 0.0, 1.0, 0.0, 0.0, 1.0, 0.0, 0.0, 1.0, -4.967e-07, 0.0, 1.0, -4.967e-07, 0.0, 1.0, -4.967e-07, 0.0, 1.0, 0.0, 0.0, 1.0, 0.0, 0.0, 1.0, 0.0, 0.0, 1.0, -1.987e-07, 5.96e-07, 1.0, -1.987e-07, 5.96e-07, 1.0, -1.987e-07, 5.96e-07, 1.0, 0.0, 5.96e-07, 1.0, 0.0, 5.96e-07, 1.0, 0.0, 5.96e-07, 1.0, 0.0, 5.96e-07, 1.0, 0.0, 5.96e-07, 1.0, 0.0, 5.96e-07, 1.0, 0.0, -1.987e-07, 1.0, 0.0, -1.987e-07, 1.0, 0.0, -1.987e-07, 1.0, 0.0, -5.96e-07, 1.0, 0.0, -5.96e-07, 1.0, 0.0, -5.96e-07, 1.0, 0.0, 8.882e-14, 1.0, 0.0, 8.882e-14, 1.0, 0.0, 8.882e-14, 1.0, -7.451e-07, -2.98e-07, 1.0, -7.451e-07, -2.98e-07, 1.0, -7.451e-07, -2.98e-07, 1.0, -7.451e-07, 4.441e-14, 1.0, -7.451e-07, 4.441e-14, 1.0, -7.451e-07, 4.441e-14, 1.0, -2.98e-07, 0.0, 1.0, -2.98e-07, 0.0, 1.0, -2.98e-07, 0.0, 1.0, 0.0, 4.441e-14, 1.0, 0.0, 4.441e-14, 1.0, 0.0, 4.441e-14, 1.0, 0.0, 0.0, 1.0, 0.0, 0.0, 1.0, 0.0, 0.0, 1.0, -4.967e-07, 4.441e-14, 1.0, -4.967e-07, 4.441e-14, 1.0, -4.967e-07, 4.441e-14, 1.0, -9.934e-08, -1.987e-07, 1.0, -9.934e-08, -1.987e-07, 1.0, -9.934e-08, -1.987e-07, 1.0, 0.0, 6.623e-08, 1.0, 0.0, 6.623e-08, 1.0, 0.0, 6.623e-08, 1.0, 0.0, 0.0, 1.0, 0.0, 0.0, 1.0, 0.0, 0.0, 1.0, -3.974e-07, 5.921e-14, 1.0, -3.974e-07, 5.921e-14, 1.0, -3.974e-07, 5.921e-14, 1.0, 0.0, 0.0, 1.0, 0.0, 0.0, 1.0, 0.0, 0.0, 1.0, 0.0, 0.0, 1.0, 0.0, 0.0, 1.0, 0.0, 0.0, 1.0, 0.0, 0.0, 1.0, 0.0, 0.0, 1.0, 0.0, 0.0, 1.0, -4.967e-07, -5.96e-07, 1.0, -4.967e-07, -5.96e-07, 1.0, -4.967e-07, -5.96e-07, 1.0, 0.0, -5.96e-07, 1.0, 0.0, -5.96e-07, 1.0, 0.0, -5.96e-07, 1.0, 0.0, 0.0, 1.0, 0.0, 0.0, 1.0, 0.0, 0.0, 1.0, 0.0, -1.987e-07, 1.0, 0.0, -1.987e-07, 1.0, 0.0, -1.987e-07, 1.0, -1.49e-06, 5.96e-07, 1.0, -1.49e-06, 5.96e-07, 1.0, -1.49e-06, 5.96e-07, 1.0, -3.725e-07, 4.441e-14, 1.0, -3.725e-07, 4.441e-14, 1.0, -3.725e-07, 4.441e-14, 1.0, -2.98e-07, 8.882e-14, 1.0, -2.98e-07, 8.882e-14, 1.0, -2.98e-07, 8.882e-14, 1.0, -3.725e-07, 0.0, 1.0, -3.725e-07, 0.0, 1.0, -3.725e-07, 0.0, -1.0, 0.0, 1.987e-07, -1.0, 0.0, 1.987e-07, -1.0, 0.0, 1.987e-07, -1.0, 0.0, 1.987e-07, -1.0, 0.0, 1.987e-07, -1.0, 0.0, 1.987e-07, -1.0, 3.725e-07, 0.0, -1.0, 3.725e-07, 0.0, -1.0, 3.725e-07, 0.0, -1.0, 0.0, -4.441e-14, -1.0, 0.0, -4.441e-14, -1.0, 0.0, -4.441e-14, -1.0, 0.0, -1.49e-07, -1.0, 0.0, -1.49e-07, -1.0, 0.0, -1.49e-07, -1.0, 0.0, 0.0, -1.0, 0.0, 0.0, -1.0, 0.0, 0.0, -1.0, 0.0, -5.921e-14, -1.0, 0.0, -5.921e-14, -1.0, 0.0, -5.921e-14, -1.0, 0.0, 0.0, -1.0, 0.0, 0.0, -1.0, 0.0, 0.0, -1.0, 0.0, 0.0, -1.0, 0.0, 0.0, -1.0, 0.0, 0.0, -1.0, 3.311e-07, -3.947e-14, -1.0, 3.311e-07, -3.947e-14, -1.0, 3.311e-07, -3.947e-14, -1.0, 0.0, 5.96e-07, -1.0, 0.0, 5.96e-07, -1.0, 0.0, 5.96e-07, -1.0, 0.0, -5.96e-07, -1.0, 0.0, -5.96e-07, -1.0, 0.0, -5.96e-07, -1.0, 0.0, 0.0, -1.0, 0.0, 0.0, -1.0, 0.0, 0.0, -1.0, 7.451e-07, -4.441e-14, -1.0, 7.451e-07, -4.441e-14, -1.0, 7.451e-07, -4.441e-14, -1.0, 7.451e-07, 0.0, -1.0, 7.451e-07, 0.0, -1.0, 7.451e-07, 0.0, -1.0, -7.451e-07, -4.441e-14, -1.0, -7.451e-07, -4.441e-14, -1.0, -7.451e-07, -4.441e-14, -1.0, -7.451e-07, 0.0, -1.0, -7.451e-07, 0.0, -1.0, -7.451e-07, 0.0, -1.0, 0.0, 1.49e-07, -1.0, 0.0, 1.49e-07, -1.0, 0.0, 1.49e-07, -1.0, 0.0, 0.0, -1.0, 0.0, 0.0, -1.0, 0.0, 0.0, -1.0, 0.0, 0.0, -1.0, 0.0, 0.0, -1.0, 0.0, 0.0, -1.0, 3.311e-07, -1.974e-14, -1.0, 3.311e-07, -1.974e-14, -1.0, 3.311e-07, -1.974e-14, -1.0, 0.0, -5.96e-07, -1.0, 0.0, -5.96e-07, -1.0, 0.0, -5.96e-07, -1.0, 0.0, -5.96e-07, -1.0, 0.0, -5.96e-07, -1.0, 0.0, -5.96e-07, -1.0, 0.0, -5.96e-07, -1.0, 0.0, -5.96e-07, -1.0, 0.0, -5.96e-07, -1.0, 4.967e-07, 5.96e-07, -1.0, 4.967e-07, 5.96e-07, -1.0, 4.967e-07, 5.96e-07, -1.0, 0.0, 1.788e-06, -1.0, 0.0, 1.788e-06, -1.0, 0.0, 1.788e-06, -1.0, 0.0, 5.96e-07, -1.0, 0.0, 5.96e-07, -1.0, 0.0, 5.96e-07, -1.0, 4.967e-07, -1.987e-07, -1.0, 4.967e-07, -1.987e-07, -1.0, 4.967e-07, -1.987e-07, -1.0, 0.0, 1.987e-07, -1.0, 0.0, 1.987e-07, -1.0, 0.0, 1.987e-07, -1.0, 3.725e-07, 1.192e-06, -1.0, 3.725e-07, 1.192e-06, -1.0, 3.725e-07, 1.192e-06, -1.0, 3.725e-07, -1.192e-06, -1.0, 3.725e-07, -1.192e-06, -1.0, 3.725e-07, -1.192e-06, -1.629e-07, -1.0, 1.629e-07, -1.629e-07, -1.0, 1.629e-07, -1.629e-07, -1.0, 1.629e-07, -1.629e-07, -1.0, 1.629e-07, -1.629e-07, -1.0, 1.629e-07, -1.629e-07, -1.0, 1.629e-07, -1.629e-07, -1.0, 1.629e-07, -1.629e-07, -1.0, 1.629e-07, -1.629e-07, -1.0, 1.629e-07, -1.629e-07, -1.0, 1.629e-07, -1.629e-07, -1.0, 1.629e-07, -1.629e-07, -1.0, 1.629e-07, -1.629e-07, -1.0, 1.629e-07, -1.629e-07, -1.0, 1.629e-07, -1.629e-07, -1.0, 1.629e-07, -1.629e-07, -1.0, 1.629e-07, -1.629e-07, -1.0, 1.629e-07, -1.629e-07, -1.0, 1.629e-07, -1.629e-07, -1.0, 1.629e-07, -1.629e-07, -1.0, 1.629e-07, -1.629e-07, -1.0, 1.629e-07, -1.629e-07, -1.0, 1.629e-07, -1.629e-07, -1.0, 1.629e-07, -1.629e-07, -1.0, 1.629e-07, -1.629e-07, -1.0, 1.629e-07, -1.629e-07, -1.0, 1.629e-07, -1.629e-07, -1.0, 1.629e-07, -1.629e-07, -1.0, 1.629e-07, -1.629e-07, -1.0, 1.629e-07, -1.629e-07, -1.0, 1.629e-07, -1.629e-07, -1.0, 1.629e-07, -1.629e-07, -1.0, 1.629e-07, -1.629e-07, -1.0, 1.629e-07, -1.629e-07, -1.0, 1.629e-07, -1.629e-07, -1.0, 1.629e-07, -1.629e-07, -1.0, 1.629e-07, -1.629e-07, -1.0, 1.629e-07, -1.629e-07, -1.0, 1.629e-07, -1.629e-07, -1.0, 1.629e-07, -1.629e-07, -1.0, 1.629e-07, -1.629e-07, -1.0, 1.629e-07, -1.629e-07, -1.0, 1.629e-07, -1.629e-07, -1.0, 1.629e-07, -1.629e-07, -1.0, 1.629e-07, -1.629e-07, -1.0, 1.629e-07, -1.629e-07, -1.0, 1.629e-07, -1.629e-07, -1.0, 1.629e-07, -1.629e-07, -1.0, 1.629e-07, 0.0, 1.0, 0.0, 0.0, 1.0, 0.0, 0.0, 1.0, 0.0, 0.0, 1.0, 0.0, 0.0, 1.0, 0.0, 0.0, 1.0, 0.0, -4.441e-14, 1.0, 0.0, -4.441e-14, 1.0, 0.0, -4.441e-14, 1.0, 0.0, 0.0, 1.0, 0.0, 0.0, 1.0, 0.0, 0.0, 1.0, 0.0, 0.0, 1.0, 0.0, 0.0, 1.0, 0.0, 0.0, 1.0, 0.0, 0.0, 1.0, -2.484e-07, 0.0, 1.0, -2.484e-07, 0.0, 1.0, -2.484e-07, 1.49e-07, 1.0, -3.725e-07, 1.49e-07, 1.0, -3.725e-07, 1.49e-07, 1.0, -3.725e-07, -1.776e-13, 1.0, -3.725e-07, -1.776e-13, 1.0, -3.725e-07, -1.776e-13, 1.0, -3.725e-07, -3.553e-13, 1.0, 0.0, -3.553e-13, 1.0, 0.0, -3.553e-13, 1.0, 0.0, 2.98e-07, 1.0, 0.0, 2.98e-07, 1.0, 0.0, 2.98e-07, 1.0, 0.0, 2.98e-07, 1.0, -7.451e-07, 2.98e-07, 1.0, -7.451e-07, 2.98e-07, 1.0, -7.451e-07, 2.98e-07, 1.0, 0.0, 2.98e-07, 1.0, 0.0, 2.98e-07, 1.0, 0.0, -4.441e-14, 1.0, 0.0, -4.441e-14, 1.0, 0.0, -4.441e-14, 1.0, 0.0, 2.98e-07, 1.0, 0.0, 2.98e-07, 1.0, 0.0, 2.98e-07, 1.0, 0.0, 2.98e-07, 1.0, -1.49e-06, 2.98e-07, 1.0, -1.49e-06, 2.98e-07, 1.0, -1.49e-06, -3.553e-13, 1.0, 0.0, -3.553e-13, 1.0, 0.0, -3.553e-13, 1.0, 0.0, 1.49e-07, 1.0, 0.0, 1.49e-07, 1.0, 0.0, 1.49e-07, 1.0, 0.0, 1.49e-07, 1.0, 0.0, 1.49e-07, 1.0, 0.0, 1.49e-07, 1.0, 0.0, 2.98e-07, 1.0, 0.0, 2.98e-07, 1.0, 0.0, 2.98e-07, 1.0, 0.0, 2.98e-07, 1.0, 0.0, 2.98e-07, 1.0, 0.0, 2.98e-07, 1.0, 0.0, 2.98e-07, 1.0, -1.49e-06, 2.98e-07, 1.0, -1.49e-06, 2.98e-07, 1.0, -1.49e-06, 2.98e-07, 1.0, 0.0, 2.98e-07, 1.0, 0.0, 2.98e-07, 1.0, 0.0, 1.49e-07, 1.0, -1.49e-06, 1.49e-07, 1.0, -1.49e-06, 1.49e-07, 1.0, -1.49e-06, -2.98e-07, 1.0, -7.451e-07, -2.98e-07, 1.0, -7.451e-07, -2.98e-07, 1.0, -7.451e-07, 1.49e-07, 1.0, 3.725e-07, 1.49e-07, 1.0, 3.725e-07, 1.49e-07, 1.0, 3.725e-07, 2.98e-07, 1.0, 7.451e-07, 2.98e-07, 1.0, 7.451e-07, 2.98e-07, 1.0, 7.451e-07, 0.0, 1.0, 0.0, 0.0, 1.0, 0.0, 0.0, 1.0, 0.0, 0.0, 1.0, 0.0, 0.0, 1.0, 0.0, 0.0, 1.0, 0.0, 1.49e-07, 1.0, -7.451e-07, 1.49e-07, 1.0, -7.451e-07, 1.49e-07, 1.0, -7.451e-07, 1.49e-07, 1.0, 0.0, 1.49e-07, 1.0, 0.0, 1.49e-07, 1.0, 0.0, 1.49e-07, 1.0, 0.0, 1.49e-07, 1.0, 0.0, 1.49e-07, 1.0, 0.0, 2.235e-07, 1.0, -7.451e-07, 2.235e-07, 1.0, -7.451e-07, 2.235e-07, 1.0, -7.451e-07, 7.451e-08, 1.0, 0.0, 7.451e-08, 1.0, 0.0, 7.451e-08, 1.0, 0.0, 2.98e-07, 1.0, 0.0, 2.98e-07, 1.0, 0.0, 2.98e-07, 1.0, 0.0, 2.98e-07, 1.0, -2.235e-06, 2.98e-07, 1.0, -2.235e-06, 2.98e-07, 1.0, -2.235e-06, 2.98e-07, 1.0, 0.0, 2.98e-07, 1.0, 0.0, 2.98e-07, 1.0, 0.0, 2.98e-07, 1.0, 0.0, 2.98e-07, 1.0, 0.0, 2.98e-07, 1.0, 0.0, 1.49e-07, 1.0, -7.451e-07, 1.49e-07, 1.0, -7.451e-07, 1.49e-07, 1.0, -7.451e-07, 1.49e-07, 1.0, 0.0, 1.49e-07, 1.0, 0.0, 1.49e-07, 1.0, 0.0, 1.49e-07, 1.0, 1.49e-06, 1.49e-07, 1.0, 1.49e-06, 1.49e-07, 1.0, 1.49e-06, 1.49e-07, 1.0, 0.0, 1.49e-07, 1.0, 0.0, 1.49e-07, 1.0, 0.0, 0.0, 1.0, 0.0, 0.0, 1.0, 0.0, 0.0, 1.0, 0.0, 0.0, 1.0, -7.451e-07, 0.0, 1.0, -7.451e-07, 0.0, 1.0, -7.451e-07, 0.0, 1.0, 0.0, 0.0, 1.0, 0.0, 0.0, 1.0, 0.0, -1.776e-13, 1.0, 0.0, -1.776e-13, 1.0, 0.0, -1.776e-13, 1.0, 0.0, 0.0, 1.0, 0.0, 0.0, 1.0, 0.0, 0.0, 1.0, 0.0, 9.934e-08, 1.0, 0.0, 9.934e-08, 1.0, 0.0, 9.934e-08, 1.0, 0.0, 9.934e-08, 1.0, -4.967e-07, 9.934e-08, 1.0, -4.967e-07, 9.934e-08, 1.0, -4.967e-07, 1.49e-07, 1.0, 0.0, 1.49e-07, 1.0, 0.0, 1.49e-07, 1.0, 0.0, 1.49e-07, 1.0, 0.0, 1.49e-07, 1.0, 0.0, 1.49e-07, 1.0, 0.0, 1.192e-07, 1.0, 0.0, 1.192e-07, 1.0, 0.0, 1.192e-07, 1.0, 0.0, 1.192e-07, 1.0, -5.96e-07, 1.192e-07, 1.0, -5.96e-07, 1.192e-07, 1.0, -5.96e-07, 9.934e-08, 1.0, -2.484e-07, 9.934e-08, 1.0, -2.484e-07, 9.934e-08, 1.0, -2.484e-07, 9.934e-08, 1.0, 0.0, 9.934e-08, 1.0, 0.0, 9.934e-08, 1.0, 0.0, 0.0, 1.0, 0.0, 0.0, 1.0, 0.0, 0.0, 1.0, 0.0, -1.776e-13, 1.0, -7.451e-07, -1.776e-13, 1.0, -7.451e-07, -1.776e-13, 1.0, -7.451e-07, 2.98e-07, 1.0, 1.49e-06, 2.98e-07, 1.0, 1.49e-06, 2.98e-07, 1.0, 1.49e-06, 2.98e-07, 1.0, 0.0, 2.98e-07, 1.0, 0.0, 2.98e-07, 1.0, 0.0, 1.49e-07, 1.0, -1.49e-06, 1.49e-07, 1.0, -1.49e-06, 1.49e-07, 1.0, -1.49e-06, 1.49e-07, 1.0, 0.0, 1.49e-07, 1.0, 0.0, 1.49e-07, 1.0, 0.0, 1.49e-07, 1.0, -3.725e-07, 1.49e-07, 1.0, -3.725e-07, 1.49e-07, 1.0, -3.725e-07, 1.49e-07, 1.0, -7.451e-07, 1.49e-07, 1.0, -7.451e-07, 1.49e-07, 1.0, -7.451e-07, 1.987e-07, 1.0, -2.484e-07, 1.987e-07, 1.0, -2.484e-07, 1.987e-07, 1.0, -2.484e-07, 1.987e-07, 1.0, -9.934e-07, 1.987e-07, 1.0, -9.934e-07, 1.987e-07, 1.0, -9.934e-07, 2.98e-07, 1.0, 0.0, 2.98e-07, 1.0, 0.0, 2.98e-07, 1.0, 0.0, 2.98e-07, 1.0, 0.0, 2.98e-07, 1.0, 0.0, 2.98e-07, 1.0, 0.0, 2.98e-07, 1.0, 0.0, 2.98e-07, 1.0, 0.0, 2.98e-07, 1.0, 0.0, 2.98e-07, 1.0, 0.0, 2.98e-07, 1.0, 0.0, 2.98e-07, 1.0, 0.0, 1.49e-07, 1.0, -7.451e-07, 1.49e-07, 1.0, -7.451e-07, 1.49e-07, 1.0, -7.451e-07, 1.49e-07, 1.0, 7.451e-07, 1.49e-07, 1.0, 7.451e-07, 1.49e-07, 1.0, 7.451e-07, 2.98e-07, 1.0, 0.0, 2.98e-07, 1.0, 0.0, 2.98e-07, 1.0, 0.0, 1.49e-07, 1.0, 7.451e-07, 1.49e-07, 1.0, 7.451e-07, 1.49e-07, 1.0, 7.451e-07, 1.49e-07, 1.0, -7.451e-07, 1.49e-07, 1.0, -7.451e-07, 1.49e-07, 1.0, -7.451e-07, -1.776e-13, 1.0, -7.451e-07, -1.776e-13, 1.0, -7.451e-07, -1.776e-13, 1.0, -7.451e-07, 0.0, 1.0, 0.0, 0.0, 1.0, 0.0, 0.0, 1.0, 0.0, 0.0, 1.0, 0.0, 0.0, 1.0, 0.0, 0.0, 1.0, 0.0, 0.0, 1.0, 0.0, 0.0, 1.0, 0.0, 0.0, 1.0, 0.0, 9.934e-08, 1.0, -1.987e-06, 9.934e-08, 1.0, -1.987e-06, 9.934e-08, 1.0, -1.987e-06, 9.934e-08, 1.0, -4.967e-07, 9.934e-08, 1.0, -4.967e-07, 9.934e-08, 1.0, -4.967e-07, 1.277e-07, 1.0, 0.0, 1.277e-07, 1.0, 0.0, 1.277e-07, 1.0, 0.0, 1.277e-07, 1.0, 0.0, 1.277e-07, 1.0, 0.0, 1.277e-07, 1.0, 0.0, 1.49e-07, 1.0, 0.0, 1.49e-07, 1.0, 0.0, 1.49e-07, 1.0, 0.0, 1.49e-07, 1.0, 0.0, 1.49e-07, 1.0, 0.0, 1.49e-07, 1.0, 0.0, 1.49e-07, 1.0, 2.98e-06, 1.49e-07, 1.0, 2.98e-06, 1.49e-07, 1.0, 2.98e-06, 1.49e-07, 1.0, -7.451e-07, 1.49e-07, 1.0, -7.451e-07, 1.49e-07, 1.0, -7.451e-07, 1.49e-07, 1.0, 3.725e-07, 1.49e-07, 1.0, 3.725e-07, 1.49e-07, 1.0, 3.725e-07, 1.49e-07, 1.0, -7.451e-07, 1.49e-07, 1.0, -7.451e-07, 1.49e-07, 1.0, -7.451e-07, 9.934e-08, 1.0, -2.484e-07, 9.934e-08, 1.0, -2.484e-07, 9.934e-08, 1.0, -2.484e-07, 1.776e-13, 1.0, 0.0, 1.776e-13, 1.0, 0.0, 1.776e-13, 1.0, 0.0, 5.96e-07, 1.0, 0.0, 5.96e-07, 1.0, 0.0, 5.96e-07, 1.0, 0.0, 2.98e-07, 1.0, 0.0, 2.98e-07, 1.0, 0.0, 2.98e-07, 1.0, 0.0, 2.98e-07, 1.0, -7.451e-07, 2.98e-07, 1.0, -7.451e-07, 2.98e-07, 1.0, -7.451e-07, 2.98e-07, 1.0, 0.0, 2.98e-07, 1.0, 0.0, 2.98e-07, 1.0, 0.0, 2.98e-07, 1.0, 0.0, 2.98e-07, 1.0, 0.0, 2.98e-07, 1.0, 0.0, 2.98e-07, 1.0, 0.0, 2.98e-07, 1.0, 0.0, 2.98e-07, 1.0, 0.0, 2.98e-07, 1.0, 0.0, 2.98e-07, 1.0, 0.0, 2.98e-07, 1.0, 0.0, 2.235e-07, 1.0, -7.451e-07, 2.235e-07, 1.0, -7.451e-07, 2.235e-07, 1.0, -7.451e-07, 2.235e-07, 1.0, 0.0, 2.235e-07, 1.0, 0.0, 2.235e-07, 1.0, 0.0, 2.235e-07, 1.0, 0.0, 2.235e-07, 1.0, 0.0, 2.235e-07, 1.0, 0.0, 2.235e-07, 1.0, 0.0, 2.235e-07, 1.0, 0.0, 2.235e-07, 1.0, 0.0, 2.98e-07, 1.0, 0.0, 2.98e-07, 1.0, 0.0, 2.98e-07, 1.0, 0.0, 2.98e-07, 1.0, -2.235e-06, 2.98e-07, 1.0, -2.235e-06, 2.98e-07, 1.0, -2.235e-06, 2.98e-07, 1.0, -1.49e-06, 2.98e-07, 1.0, -1.49e-06, 2.98e-07, 1.0, -1.49e-06, 2.98e-07, 1.0, 0.0, 2.98e-07, 1.0, 0.0, 2.98e-07, 1.0, 0.0, 1.49e-07, 1.0, 0.0, 1.49e-07, 1.0, 0.0, 1.49e-07, 1.0, 0.0, 1.49e-07, 1.0, 0.0, 1.49e-07, 1.0, 0.0, 1.49e-07, 1.0, 0.0, 1.49e-07, 1.0, -1.49e-06, 1.49e-07, 1.0, -1.49e-06, 1.49e-07, 1.0, -1.49e-06, 1.49e-07, 1.0, 0.0, 1.49e-07, 1.0, 0.0, 1.49e-07, 1.0, 0.0, 0.0, 1.0, 7.451e-07, 0.0, 1.0, 7.451e-07, 0.0, 1.0, 7.451e-07, 0.0, 1.0, -7.451e-07, 0.0, 1.0, -7.451e-07, 0.0, 1.0, -7.451e-07, -7.105e-13, 1.0, 5.96e-06, -7.105e-13, 1.0, 5.96e-06, -7.105e-13, 1.0, 5.96e-06, -8.882e-14, 1.0, 0.0, -8.882e-14, 1.0, 0.0, -8.882e-14, 1.0, 0.0, 1.49e-07, 1.0, -5.96e-07, 1.49e-07, 1.0, -5.96e-07, 1.49e-07, 1.0, -5.96e-07, 1.49e-07, 1.0, 0.0, 1.49e-07, 1.0, 0.0, 1.49e-07, 1.0, 0.0, 1.49e-07, 1.0, 0.0, 1.49e-07, 1.0, 0.0, 1.49e-07, 1.0, 0.0, 1.49e-07, 1.0, 7.451e-07, 1.49e-07, 1.0, 7.451e-07, 1.49e-07, 1.0, 7.451e-07, 0.0, 1.0, 7.451e-07, 0.0, 1.0, 7.451e-07, 0.0, 1.0, 7.451e-07, 0.0, 1.0, -7.451e-07, 0.0, 1.0, -7.451e-07, 0.0, 1.0, -7.451e-07, 0.0, 1.0, 1.49e-06, 0.0, 1.0, 1.49e-06, 0.0, 1.0, 1.49e-06, 0.0, 1.0, 0.0, 0.0, 1.0, 0.0, 0.0, 1.0, 0.0, 2.98e-07, 1.0, -7.451e-07, 2.98e-07, 1.0, -7.451e-07, 2.98e-07, 1.0, -7.451e-07, 2.98e-07, 1.0, 0.0, 2.98e-07, 1.0, 0.0, 2.98e-07, 1.0, 0.0, 2.98e-07, 1.0, 0.0, 2.98e-07, 1.0, 0.0, 2.98e-07, 1.0, 0.0, 2.98e-07, 1.0, 0.0, 2.98e-07, 1.0, 0.0, 2.98e-07, 1.0, 0.0, 2.98e-07, 1.0, 0.0, 2.98e-07, 1.0, 0.0, 2.98e-07, 1.0, 0.0, 2.98e-07, 1.0, 0.0, 2.98e-07, 1.0, 0.0, 2.98e-07, 1.0, 0.0, 2.98e-07, 1.0, 0.0, 2.98e-07, 1.0, 0.0, 2.98e-07, 1.0, 0.0, 2.98e-07, 1.0, 0.0, 2.98e-07, 1.0, 0.0, 2.98e-07, 1.0, 0.0, 2.98e-07, 1.0, 0.0, 2.98e-07, 1.0, 0.0, 2.98e-07, 1.0, 0.0, 2.98e-07, 1.0, -7.451e-07, 2.98e-07, 1.0, -7.451e-07, 2.98e-07, 1.0, -7.451e-07, 2.235e-07, 1.0, 0.0, 2.235e-07, 1.0, 0.0, 2.235e-07, 1.0, 0.0, 2.98e-07, 1.0, 0.0, 2.98e-07, 1.0, 0.0, 2.98e-07, 1.0, 0.0, 2.235e-07, 1.0, 0.0, 2.235e-07, 1.0, 0.0, 2.235e-07, 1.0, 0.0, 9.934e-08, 1.0, 0.0, 9.934e-08, 1.0, 0.0, 9.934e-08, 1.0, 0.0, 9.934e-08, 1.0, -4.967e-07, 9.934e-08, 1.0, -4.967e-07, 9.934e-08, 1.0, -4.967e-07, 2.98e-07, 1.0, 0.0, 2.98e-07, 1.0, 0.0, 2.98e-07, 1.0, 0.0, 1.987e-07, 1.0, 1.987e-06, 1.987e-07, 1.0, 1.987e-06, 1.987e-07, 1.0, 1.987e-06, 1.987e-07, 1.0, -4.967e-07, 1.987e-07, 1.0, -4.967e-07, 1.987e-07, 1.0, -4.967e-07, 1.49e-07, 1.0, 0.0, 1.49e-07, 1.0, 0.0, 1.49e-07, 1.0, 0.0, 1.49e-07, 1.0, -3.725e-07, 1.49e-07, 1.0, -3.725e-07, 1.49e-07, 1.0, -3.725e-07, 2.98e-07, 1.0, 0.0, 2.98e-07, 1.0, 0.0, 2.98e-07, 1.0, 0.0, -3.553e-13, 1.0, -7.451e-07, -3.553e-13, 1.0, -7.451e-07, -3.553e-13, 1.0, -7.451e-07, 0.0, 1.0, 0.0, 0.0, 1.0, 0.0, 0.0, 1.0, 0.0, 0.0, 1.0, 0.0, 0.0, 1.0, 0.0, 0.0, 1.0, 0.0, 1.49e-07, 1.0, -7.451e-07, 1.49e-07, 1.0, -7.451e-07, 1.49e-07, 1.0, -7.451e-07, 1.49e-07, 1.0, -3.725e-07, 1.49e-07, 1.0, -3.725e-07, 1.49e-07, 1.0, -3.725e-07, 1.49e-07, 1.0, -1.49e-06, 1.49e-07, 1.0, -1.49e-06, 1.49e-07, 1.0, -1.49e-06, 0.0, 1.0, 0.0, 0.0, 1.0, 0.0, 0.0, 1.0, 0.0, 0.0, 1.0, 0.0, 0.0, 1.0, 0.0, 0.0, 1.0, 0.0, 0.0, 1.0, 0.0, 0.0, 1.0, 0.0, 0.0, 1.0, 0.0, 0.0, 1.0, -7.451e-07, 0.0, 1.0, -7.451e-07, 0.0, 1.0, -7.451e-07, 0.0, 1.0, -7.451e-07, 0.0, 1.0, -7.451e-07, 0.0, 1.0, -7.451e-07, 0.0, 1.0, 0.0, 0.0, 1.0, 0.0, 0.0, 1.0, 0.0, 1.863e-07, 1.0, -1.863e-07, 1.863e-07, 1.0, -1.863e-07, 1.863e-07, 1.0, -1.863e-07, 2.98e-07, 1.0, 0.0, 2.98e-07, 1.0, 0.0, 2.98e-07, 1.0, 0.0, 2.98e-07, 1.0, 0.0, 2.98e-07, 1.0, 0.0, 2.98e-07, 1.0, 0.0, 1.49e-07, 1.0, 2.98e-06, 1.49e-07, 1.0, 2.98e-06, 1.49e-07, 1.0, 2.98e-06, 2.98e-07, 1.0, 0.0, 2.98e-07, 1.0, 0.0, 2.98e-07, 1.0, 0.0, 1.49e-07, 1.0, 7.451e-07, 1.49e-07, 1.0, 7.451e-07, 1.49e-07, 1.0, 7.451e-07, 8.882e-14, 1.0, -7.451e-07, 8.882e-14, 1.0, -7.451e-07, 8.882e-14, 1.0, -7.451e-07, 2.98e-07, 1.0, 0.0, 2.98e-07, 1.0, 0.0, 2.98e-07, 1.0, 0.0, 2.98e-07, 1.0, 0.0, 2.98e-07, 1.0, 0.0, 2.98e-07, 1.0, 0.0, 2.98e-07, 1.0, 0.0, 2.98e-07, 1.0, 0.0, 2.98e-07, 1.0, 0.0, 2.98e-07, 1.0, 0.0, 2.98e-07, 1.0, 0.0, 2.98e-07, 1.0, 0.0, 1.49e-07, 1.0, 0.0, 1.49e-07, 1.0, 0.0, 1.49e-07, 1.0, 0.0, -2.98e-07, 1.0, 0.0, -2.98e-07, 1.0, 0.0, -2.98e-07, 1.0, 0.0, 1.49e-07, 1.0, 0.0, 1.49e-07, 1.0, 0.0, 1.49e-07, 1.0, 0.0, 1.49e-07, 1.0, -1.49e-06, 1.49e-07, 1.0, -1.49e-06, 1.49e-07, 1.0, -1.49e-06, 1.49e-07, 1.0, 0.0, 1.49e-07, 1.0, 0.0, 1.49e-07, 1.0, 0.0, 0.0, 1.0, -7.451e-07, 0.0, 1.0, -7.451e-07, 0.0, 1.0, -7.451e-07, 0.0, 1.0, 2.235e-06, 0.0, 1.0, 2.235e-06, 0.0, 1.0, 2.235e-06, -1.776e-13, 1.0, 0.0, -1.776e-13, 1.0, 0.0, -1.776e-13, 1.0, 0.0, -1.776e-13, 1.0, 0.0, -1.776e-13, 1.0, 0.0, -1.776e-13, 1.0, 0.0, 1.49e-07, 1.0, 2.98e-06, 1.49e-07, 1.0, 2.98e-06, 1.49e-07, 1.0, 2.98e-06, 1.49e-07, 1.0, 3.725e-07, 1.49e-07, 1.0, 3.725e-07, 1.49e-07, 1.0, 3.725e-07, 1.703e-07, 1.0, -2.129e-07, 1.703e-07, 1.0, -2.129e-07, 1.703e-07, 1.0, -2.129e-07, 1.703e-07, 1.0, -8.515e-07, 1.703e-07, 1.0, -8.515e-07, 1.703e-07, 1.0, -8.515e-07, 0.0, 1.0, 0.0, 0.0, 1.0, 0.0, 0.0, 1.0, 0.0, 0.0, 1.0, 0.0, 0.0, 1.0, 0.0, 0.0, 1.0, 0.0, 9.934e-08, 1.0, 0.0, 9.934e-08, 1.0, 0.0, 9.934e-08, 1.0, 0.0, 9.934e-08, 1.0, -9.934e-07, 9.934e-08, 1.0, -9.934e-07, 9.934e-08, 1.0, -9.934e-07, 1.49e-07, 1.0, -5.588e-07, 1.49e-07, 1.0, -5.588e-07, 1.49e-07, 1.0, -5.588e-07, 5.96e-07, 1.0, 0.0, 5.96e-07, 1.0, 0.0, 5.96e-07, 1.0, 0.0, 2.98e-07, 1.0, 1.192e-05, 2.98e-07, 1.0, 1.192e-05, 2.98e-07, 1.0, 1.192e-05, 2.98e-07, 1.0, 0.0, 2.98e-07, 1.0, 0.0, 2.98e-07, 1.0, 0.0, 1.626e-07, 1.0, -8.805e-07, 1.626e-07, 1.0, -8.805e-07, 1.626e-07, 1.0, -8.805e-07, 1.626e-07, 1.0, -5.419e-07, 1.626e-07, 1.0, -5.419e-07, 1.626e-07, 1.0, -5.419e-07, 2.98e-07, 1.0, 1.49e-06, 2.98e-07, 1.0, 1.49e-06, 2.98e-07, 1.0, 1.49e-06, 2.98e-07, 1.0, 0.0, 2.98e-07, 1.0, 0.0, 2.98e-07, 1.0, 0.0, 1.987e-07, 1.0, -4.967e-07, 1.987e-07, 1.0, -4.967e-07, 1.987e-07, 1.0, -4.967e-07, 1.987e-07, 1.0, 0.0, 1.987e-07, 1.0, 0.0, 1.987e-07, 1.0, 0.0, 1.987e-07, 1.0, -4.967e-07, 1.987e-07, 1.0, -4.967e-07, 1.987e-07, 1.0, -4.967e-07, 0.0, 1.0, 0.0, 0.0, 1.0, 0.0, 0.0, 1.0, 0.0, 0.0, 1.0, -2.484e-07, 0.0, 1.0, -2.484e-07, 0.0, 1.0, -2.484e-07, 0.0, 1.0, -7.451e-07, 0.0, 1.0, -7.451e-07, 0.0, 1.0, -7.451e-07, 0.0, 1.0, 0.0, 0.0, 1.0, 0.0, 0.0, 1.0, 0.0, -3.553e-13, 1.0, 0.0, -3.553e-13, 1.0, 0.0, -3.553e-13, 1.0, 0.0, -3.553e-13, 1.0, 0.0, -3.553e-13, 1.0, 0.0, -3.553e-13, 1.0, 0.0, 1.49e-07, 1.0, -7.451e-07, 1.49e-07, 1.0, -7.451e-07, 1.49e-07, 1.0, -7.451e-07, 1.49e-07, 1.0, 0.0, 1.49e-07, 1.0, 0.0, 1.49e-07, 1.0, 0.0, 1.49e-07, 1.0, 0.0, 1.49e-07, 1.0, 0.0, 1.49e-07, 1.0, 0.0, 1.49e-07, 1.0, -7.451e-07, 1.49e-07, 1.0, -7.451e-07, 1.49e-07, 1.0, -7.451e-07, 1.192e-07, 1.0, 0.0, 1.192e-07, 1.0, 0.0, 1.192e-07, 1.0, 0.0, 1.192e-07, 1.0, 0.0, 1.192e-07, 1.0, 0.0, 1.192e-07, 1.0, 0.0, 1.49e-07, 1.0, -1.863e-07, 1.49e-07, 1.0, -1.863e-07, 1.49e-07, 1.0, -1.863e-07, 1.49e-07, 1.0, -7.451e-07, 1.49e-07, 1.0, -7.451e-07, 1.49e-07, 1.0, -7.451e-07, 1.49e-07, 1.0, -3.725e-07, 1.49e-07, 1.0, -3.725e-07, 1.49e-07, 1.0, -3.725e-07, 1.49e-07, 1.0, 0.0, 1.49e-07, 1.0, 0.0, 1.49e-07, 1.0, 0.0, 0.0, 1.0, 0.0, 0.0, 1.0, 0.0, 0.0, 1.0, 0.0, 0.0, 1.0, -7.451e-07, 0.0, 1.0, -7.451e-07, 0.0, 1.0, -7.451e-07, 0.0, 1.0, -4.967e-07, 0.0, 1.0, -4.967e-07, 0.0, 1.0, -4.967e-07, 0.0, 1.0, 7.451e-07, 0.0, 1.0, 7.451e-07, 0.0, 1.0, 7.451e-07, 1.49e-07, 1.0, -5.96e-06, 1.49e-07, 1.0, -5.96e-06, 1.49e-07, 1.0, -5.96e-06, 1.49e-07, 1.0, 0.0, 1.49e-07, 1.0, 0.0, 1.49e-07, 1.0, 0.0, 1.49e-07, 1.0, 0.0, 1.49e-07, 1.0, 0.0, 1.49e-07, 1.0, 0.0])] * 3)])

# ---- objects
ob_layer0 = bpy.data.objects.new('Layer0', me_untitled)

# ---- transforms, parenting, visibility, modifiers, constraints
ob_layer0.location = (0.0, 0.0, 0.0)
ob_layer0.rotation_euler = (1.571, -0.0, 0.0)

# ---- collection membership
col_collection.objects.link(ob_layer0)

# ---- scene / render settings (as saved in the file)
scene.frame_start = 1; scene.frame_end = 250; scene.frame_set(1)
scene.render.engine = 'BLENDER_EEVEE_NEXT'
scene.cycles.sampling_pattern = 'TABULATED_SOBOL'
scene.cycles.use_light_tree = False
scene.view_settings.view_transform = 'Filmic'
bpy.context.view_layer.update()

# ---- added for rendering (the .blend has no active camera and no usable light): camera, sun
cam_auto = bpy.data.cameras.new('AutoCamera')
cam_auto.lens = 50.0
cam_auto.sensor_width = 36.0
cam_auto.clip_end = 1000.0
ob_auto_camera = bpy.data.objects.new('AutoCamera', cam_auto)
scene.collection.objects.link(ob_auto_camera)
ob_auto_camera.location = (2.126, -2.55121, 1.9008)
ob_auto_camera.rotation_euler = (1.09748, -7.21219e-08, 0.694738)
scene.camera = ob_auto_camera
light_auto_sun = bpy.data.lights.new('AutoSun', 'SUN')
light_auto_sun.energy = 3.0
light_auto_sun.angle = 0.0523599
ob_auto_sun = bpy.data.objects.new('AutoSun', light_auto_sun)
scene.collection.objects.link(ob_auto_sun)
ob_auto_sun.rotation_euler = (0.872665, 0.174533, 0.523599)
bpy.context.view_layer.update()
